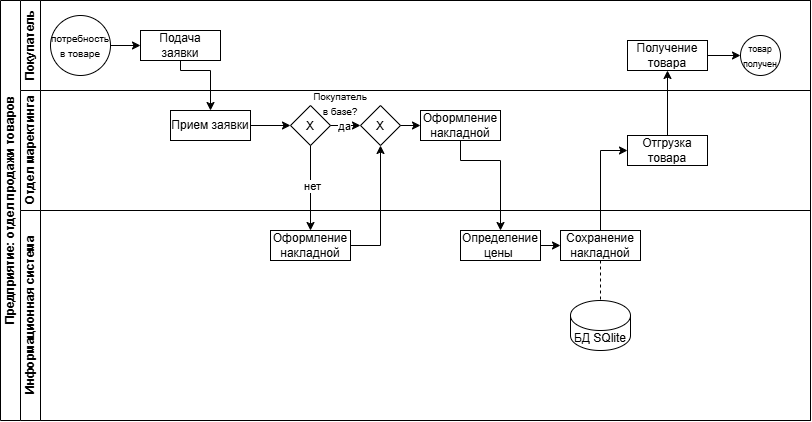

The diagram above was exported from draw.io. Its source (the exported page's mxGraphModel, read from the mxfile embedded in the PNG):
<mxGraphModel dx="1261" dy="608" grid="1" gridSize="10" guides="1" tooltips="1" connect="1" arrows="1" fold="1" page="1" pageScale="1" pageWidth="827" pageHeight="1169" math="0" shadow="0">
  <root>
    <mxCell id="0" />
    <mxCell id="1" parent="0" />
    <mxCell id="dNxyNK7c78bLwvsdeMH5-19" parent="1" style="swimlane;html=1;childLayout=stackLayout;resizeParent=1;resizeParentMax=0;horizontal=0;startSize=20;horizontalStack=0;" value="Предприятие: отдел продажи товаров" vertex="1">
      <mxGeometry height="420" width="810" x="120" y="120" as="geometry" />
    </mxCell>
    <mxCell id="dNxyNK7c78bLwvsdeMH5-20" parent="dNxyNK7c78bLwvsdeMH5-19" style="swimlane;html=1;startSize=20;horizontal=0;" value="Покупатель" vertex="1">
      <mxGeometry height="90" width="790" x="20" as="geometry" />
    </mxCell>
    <mxCell id="dNxyNK7c78bLwvsdeMH5-23" parent="dNxyNK7c78bLwvsdeMH5-20" style="ellipse;whiteSpace=wrap;html=1;" value="&lt;font style=&quot;font-size: 10px;&quot;&gt;потребность в товаре&lt;/font&gt;" vertex="1">
      <mxGeometry height="60" width="60" x="30" y="15" as="geometry" />
    </mxCell>
    <mxCell id="m3o9gMYZlOumtaYh3U_N-2" parent="dNxyNK7c78bLwvsdeMH5-20" style="rounded=0;whiteSpace=wrap;html=1;" value="Подача заявки" vertex="1">
      <mxGeometry height="30" width="80" x="120" y="30" as="geometry" />
    </mxCell>
    <mxCell id="m3o9gMYZlOumtaYh3U_N-3" edge="1" parent="dNxyNK7c78bLwvsdeMH5-20" source="dNxyNK7c78bLwvsdeMH5-23" style="endArrow=classic;html=1;rounded=0;exitX=1;exitY=0.5;exitDx=0;exitDy=0;entryX=0;entryY=0.5;entryDx=0;entryDy=0;" target="m3o9gMYZlOumtaYh3U_N-2" value="">
      <mxGeometry height="50" relative="1" width="50" as="geometry">
        <mxPoint x="210" y="170" as="sourcePoint" />
        <mxPoint x="260" y="120" as="targetPoint" />
      </mxGeometry>
    </mxCell>
    <mxCell id="m3o9gMYZlOumtaYh3U_N-35" parent="dNxyNK7c78bLwvsdeMH5-20" style="rounded=0;whiteSpace=wrap;html=1;" value="Получение товара" vertex="1">
      <mxGeometry height="30" width="80" x="607" y="40" as="geometry" />
    </mxCell>
    <mxCell id="m3o9gMYZlOumtaYh3U_N-38" parent="dNxyNK7c78bLwvsdeMH5-20" style="ellipse;whiteSpace=wrap;html=1;" value="&lt;font style=&quot;font-size: 9px;&quot;&gt;товар получен&lt;/font&gt;" vertex="1">
      <mxGeometry height="40" width="40" x="720" y="35" as="geometry" />
    </mxCell>
    <mxCell id="m3o9gMYZlOumtaYh3U_N-39" edge="1" parent="dNxyNK7c78bLwvsdeMH5-20" source="m3o9gMYZlOumtaYh3U_N-35" style="edgeStyle=none;orthogonalLoop=1;jettySize=auto;html=1;rounded=0;exitX=1;exitY=0.5;exitDx=0;exitDy=0;entryX=0;entryY=0.5;entryDx=0;entryDy=0;" target="m3o9gMYZlOumtaYh3U_N-38" value="">
      <mxGeometry relative="1" width="100" as="geometry">
        <Array as="points" />
        <mxPoint x="650" y="70" as="sourcePoint" />
        <mxPoint x="750" y="70" as="targetPoint" />
      </mxGeometry>
    </mxCell>
    <mxCell id="dNxyNK7c78bLwvsdeMH5-21" parent="dNxyNK7c78bLwvsdeMH5-19" style="swimlane;html=1;startSize=20;horizontal=0;" value="Отдел маректинга" vertex="1">
      <mxGeometry height="120" width="790" x="20" y="90" as="geometry" />
    </mxCell>
    <mxCell id="m3o9gMYZlOumtaYh3U_N-6" parent="dNxyNK7c78bLwvsdeMH5-21" style="rounded=0;whiteSpace=wrap;html=1;" value="Прием заявки" vertex="1">
      <mxGeometry height="30" width="80" x="150" y="20" as="geometry" />
    </mxCell>
    <mxCell id="m3o9gMYZlOumtaYh3U_N-7" parent="dNxyNK7c78bLwvsdeMH5-21" style="rhombus;whiteSpace=wrap;html=1;shapeInside=1;" value="X" vertex="1">
      <mxGeometry height="40" width="40" x="270" y="15" as="geometry" />
    </mxCell>
    <mxCell id="m3o9gMYZlOumtaYh3U_N-8" parent="dNxyNK7c78bLwvsdeMH5-21" style="text;html=1;whiteSpace=wrap;strokeColor=none;fillColor=none;align=center;verticalAlign=middle;rounded=0;" value="&lt;font style=&quot;font-size: 10px;&quot;&gt;Покупатель в базе?&lt;/font&gt;" vertex="1">
      <mxGeometry height="20" width="40" x="300" y="3" as="geometry" />
    </mxCell>
    <mxCell id="m3o9gMYZlOumtaYh3U_N-9" edge="1" parent="dNxyNK7c78bLwvsdeMH5-21" source="m3o9gMYZlOumtaYh3U_N-6" style="endArrow=classic;html=1;rounded=0;exitX=1;exitY=0.5;exitDx=0;exitDy=0;entryX=0;entryY=0.5;entryDx=0;entryDy=0;" target="m3o9gMYZlOumtaYh3U_N-7" value="">
      <mxGeometry height="50" relative="1" width="50" as="geometry">
        <mxPoint x="280" y="10" as="sourcePoint" />
        <mxPoint x="310" y="10" as="targetPoint" />
      </mxGeometry>
    </mxCell>
    <mxCell id="m3o9gMYZlOumtaYh3U_N-11" edge="1" parent="dNxyNK7c78bLwvsdeMH5-21" source="m3o9gMYZlOumtaYh3U_N-7" style="endArrow=classic;html=1;rounded=0;exitX=1;exitY=0.5;exitDx=0;exitDy=0;entryX=0;entryY=0.5;entryDx=0;entryDy=0;" value="">
      <mxGeometry height="50" relative="1" width="50" as="geometry">
        <mxPoint x="370" y="90" as="sourcePoint" />
        <mxPoint x="340" y="35" as="targetPoint" />
      </mxGeometry>
    </mxCell>
    <mxCell id="m3o9gMYZlOumtaYh3U_N-12" connectable="0" parent="m3o9gMYZlOumtaYh3U_N-11" style="edgeLabel;html=1;align=center;verticalAlign=middle;resizable=0;points=[];" value="да" vertex="1">
      <mxGeometry relative="1" x="-0.14" as="geometry">
        <mxPoint as="offset" />
      </mxGeometry>
    </mxCell>
    <mxCell id="m3o9gMYZlOumtaYh3U_N-24" parent="dNxyNK7c78bLwvsdeMH5-21" style="rounded=0;whiteSpace=wrap;html=1;" value="Оформление накладной" vertex="1">
      <mxGeometry height="30" width="80" x="400" y="20" as="geometry" />
    </mxCell>
    <mxCell id="m3o9gMYZlOumtaYh3U_N-25" parent="dNxyNK7c78bLwvsdeMH5-21" style="rhombus;whiteSpace=wrap;html=1;shapeInside=1;" value="X" vertex="1">
      <mxGeometry height="40" width="40" x="340" y="15" as="geometry" />
    </mxCell>
    <mxCell id="m3o9gMYZlOumtaYh3U_N-26" edge="1" parent="dNxyNK7c78bLwvsdeMH5-21" source="m3o9gMYZlOumtaYh3U_N-25" style="edgeStyle=none;orthogonalLoop=1;jettySize=auto;html=1;rounded=0;exitX=1;exitY=0.5;exitDx=0;exitDy=0;entryX=0;entryY=0.5;entryDx=0;entryDy=0;" target="m3o9gMYZlOumtaYh3U_N-24" value="">
      <mxGeometry relative="1" width="100" as="geometry">
        <Array as="points" />
        <mxPoint x="400" y="80" as="sourcePoint" />
        <mxPoint x="500" y="80" as="targetPoint" />
      </mxGeometry>
    </mxCell>
    <mxCell id="m3o9gMYZlOumtaYh3U_N-33" parent="dNxyNK7c78bLwvsdeMH5-21" style="rounded=0;whiteSpace=wrap;html=1;" value="Отгрузка товара" vertex="1">
      <mxGeometry height="30" width="80" x="607" y="45" as="geometry" />
    </mxCell>
    <mxCell id="m3o9gMYZlOumtaYh3U_N-5" edge="1" parent="dNxyNK7c78bLwvsdeMH5-19" source="m3o9gMYZlOumtaYh3U_N-2" style="endArrow=classic;html=1;rounded=0;exitX=0.5;exitY=1;exitDx=0;exitDy=0;entryX=0.5;entryY=0;entryDx=0;entryDy=0;" target="m3o9gMYZlOumtaYh3U_N-6" value="">
      <mxGeometry height="50" relative="1" width="50" as="geometry">
        <Array as="points">
          <mxPoint x="180" y="70" />
          <mxPoint x="210" y="70" />
        </Array>
        <mxPoint x="250" y="-20" as="sourcePoint" />
        <mxPoint x="207.5" y="110.00000000000006" as="targetPoint" />
      </mxGeometry>
    </mxCell>
    <mxCell id="m3o9gMYZlOumtaYh3U_N-22" edge="1" parent="dNxyNK7c78bLwvsdeMH5-19" source="m3o9gMYZlOumtaYh3U_N-7" style="edgeStyle=none;orthogonalLoop=1;jettySize=auto;html=1;rounded=0;exitX=0.5;exitY=1;exitDx=0;exitDy=0;entryX=0.5;entryY=0;entryDx=0;entryDy=0;" target="m3o9gMYZlOumtaYh3U_N-21" value="">
      <mxGeometry relative="1" width="100" as="geometry">
        <Array as="points" />
        <mxPoint x="280" y="180" as="sourcePoint" />
        <mxPoint x="380" y="180" as="targetPoint" />
      </mxGeometry>
    </mxCell>
    <mxCell id="m3o9gMYZlOumtaYh3U_N-23" connectable="0" parent="m3o9gMYZlOumtaYh3U_N-22" style="edgeLabel;html=1;align=center;verticalAlign=middle;resizable=0;points=[];" value="нет" vertex="1">
      <mxGeometry relative="1" x="-0.048" y="1" as="geometry">
        <mxPoint as="offset" />
      </mxGeometry>
    </mxCell>
    <mxCell id="m3o9gMYZlOumtaYh3U_N-27" edge="1" parent="dNxyNK7c78bLwvsdeMH5-19" source="m3o9gMYZlOumtaYh3U_N-21" style="edgeStyle=none;orthogonalLoop=1;jettySize=auto;html=1;rounded=0;exitX=1;exitY=0.5;exitDx=0;exitDy=0;entryX=0.5;entryY=1;entryDx=0;entryDy=0;" target="m3o9gMYZlOumtaYh3U_N-25" value="">
      <mxGeometry relative="1" width="100" as="geometry">
        <Array as="points">
          <mxPoint x="380" y="245" />
        </Array>
        <mxPoint x="350" y="280" as="sourcePoint" />
        <mxPoint x="450" y="280" as="targetPoint" />
      </mxGeometry>
    </mxCell>
    <mxCell id="m3o9gMYZlOumtaYh3U_N-30" edge="1" parent="dNxyNK7c78bLwvsdeMH5-19" source="m3o9gMYZlOumtaYh3U_N-24" style="edgeStyle=none;orthogonalLoop=1;jettySize=auto;html=1;rounded=0;exitX=0.5;exitY=1;exitDx=0;exitDy=0;entryX=0.5;entryY=0;entryDx=0;entryDy=0;" target="m3o9gMYZlOumtaYh3U_N-29" value="">
      <mxGeometry relative="1" width="100" as="geometry">
        <Array as="points">
          <mxPoint x="460" y="160" />
          <mxPoint x="500" y="160" />
        </Array>
        <mxPoint x="480" y="150" as="sourcePoint" />
        <mxPoint x="580" y="150" as="targetPoint" />
      </mxGeometry>
    </mxCell>
    <mxCell id="m3o9gMYZlOumtaYh3U_N-34" edge="1" parent="dNxyNK7c78bLwvsdeMH5-19" source="m3o9gMYZlOumtaYh3U_N-31" style="edgeStyle=none;orthogonalLoop=1;jettySize=auto;html=1;rounded=0;exitX=0.5;exitY=0;exitDx=0;exitDy=0;entryX=0;entryY=0.5;entryDx=0;entryDy=0;" target="m3o9gMYZlOumtaYh3U_N-33" value="">
      <mxGeometry relative="1" width="100" as="geometry">
        <Array as="points">
          <mxPoint x="600" y="150" />
        </Array>
        <mxPoint x="680" y="260" as="sourcePoint" />
        <mxPoint x="780" y="260" as="targetPoint" />
      </mxGeometry>
    </mxCell>
    <mxCell id="m3o9gMYZlOumtaYh3U_N-37" edge="1" parent="dNxyNK7c78bLwvsdeMH5-19" source="m3o9gMYZlOumtaYh3U_N-33" style="edgeStyle=none;orthogonalLoop=1;jettySize=auto;html=1;rounded=0;exitX=0.5;exitY=0;exitDx=0;exitDy=0;entryX=0.5;entryY=1;entryDx=0;entryDy=0;" target="m3o9gMYZlOumtaYh3U_N-35" value="">
      <mxGeometry relative="1" width="100" as="geometry">
        <Array as="points" />
        <mxPoint x="650" y="120" as="sourcePoint" />
        <mxPoint x="750" y="120" as="targetPoint" />
      </mxGeometry>
    </mxCell>
    <mxCell id="dNxyNK7c78bLwvsdeMH5-22" parent="dNxyNK7c78bLwvsdeMH5-19" style="swimlane;html=1;startSize=20;horizontal=0;" value="Информационная система" vertex="1">
      <mxGeometry height="210" width="790" x="20" y="210" as="geometry" />
    </mxCell>
    <mxCell id="m3o9gMYZlOumtaYh3U_N-21" parent="dNxyNK7c78bLwvsdeMH5-22" style="rounded=0;whiteSpace=wrap;html=1;" value="Оформление накладной" vertex="1">
      <mxGeometry height="30" width="80" x="250" y="20" as="geometry" />
    </mxCell>
    <mxCell id="m3o9gMYZlOumtaYh3U_N-29" parent="dNxyNK7c78bLwvsdeMH5-22" style="rounded=0;whiteSpace=wrap;html=1;" value="Определение цены&amp;nbsp;" vertex="1">
      <mxGeometry height="30" width="80" x="440" y="20" as="geometry" />
    </mxCell>
    <mxCell id="m3o9gMYZlOumtaYh3U_N-31" parent="dNxyNK7c78bLwvsdeMH5-22" style="rounded=0;whiteSpace=wrap;html=1;" value="Сохранение накладной" vertex="1">
      <mxGeometry height="30" width="80" x="540" y="20" as="geometry" />
    </mxCell>
    <mxCell id="m3o9gMYZlOumtaYh3U_N-32" edge="1" parent="dNxyNK7c78bLwvsdeMH5-22" source="m3o9gMYZlOumtaYh3U_N-29" style="edgeStyle=none;orthogonalLoop=1;jettySize=auto;html=1;rounded=0;exitX=1;exitY=0.5;exitDx=0;exitDy=0;entryX=0;entryY=0.5;entryDx=0;entryDy=0;" target="m3o9gMYZlOumtaYh3U_N-31" value="">
      <mxGeometry relative="1" width="100" as="geometry">
        <Array as="points" />
        <mxPoint x="530" y="-40" as="sourcePoint" />
        <mxPoint x="630" y="-40" as="targetPoint" />
      </mxGeometry>
    </mxCell>
    <mxCell id="m3o9gMYZlOumtaYh3U_N-40" parent="dNxyNK7c78bLwvsdeMH5-22" style="shape=cylinder3;whiteSpace=wrap;html=1;boundedLbl=1;backgroundOutline=1;size=15;" value="БД SQlite" vertex="1">
      <mxGeometry height="50" width="60" x="550" y="90" as="geometry" />
    </mxCell>
    <mxCell id="m3o9gMYZlOumtaYh3U_N-41" edge="1" parent="dNxyNK7c78bLwvsdeMH5-22" source="m3o9gMYZlOumtaYh3U_N-31" style="edgeStyle=orthogonalEdgeStyle;rounded=0;orthogonalLoop=1;jettySize=auto;html=1;dashed=1;endArrow=none;endFill=0;exitX=0.5;exitY=1;exitDx=0;exitDy=0;entryX=0.5;entryY=0;entryDx=0;entryDy=0;entryPerimeter=0;" target="m3o9gMYZlOumtaYh3U_N-40" value="">
      <mxGeometry relative="1" as="geometry">
        <mxPoint x="740" y="-60" as="sourcePoint" />
        <mxPoint x="740" as="targetPoint" />
      </mxGeometry>
    </mxCell>
  </root>
</mxGraphModel>